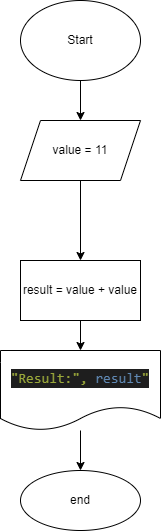

The diagram above was exported from draw.io. Its source (the exported page's mxGraphModel, read from the mxfile embedded in the PNG):
<mxGraphModel dx="301" dy="597" grid="1" gridSize="10" guides="1" tooltips="1" connect="1" arrows="1" fold="1" page="1" pageScale="1" pageWidth="827" pageHeight="1169" math="0" shadow="0">
  <root>
    <mxCell id="0" />
    <mxCell id="1" parent="0" />
    <mxCell id="4" value="" style="edgeStyle=none;html=1;" parent="1" source="2" target="3" edge="1">
      <mxGeometry relative="1" as="geometry" />
    </mxCell>
    <mxCell id="2" value="Start" style="ellipse;whiteSpace=wrap;html=1;" parent="1" vertex="1">
      <mxGeometry x="340" y="40" width="120" height="80" as="geometry" />
    </mxCell>
    <mxCell id="6" value="" style="edgeStyle=none;html=1;" parent="1" source="3" target="5" edge="1">
      <mxGeometry relative="1" as="geometry" />
    </mxCell>
    <mxCell id="3" value="value = 11" style="shape=parallelogram;perimeter=parallelogramPerimeter;whiteSpace=wrap;html=1;fixedSize=1;" parent="1" vertex="1">
      <mxGeometry x="340" y="160" width="120" height="60" as="geometry" />
    </mxCell>
    <mxCell id="8" value="" style="edgeStyle=none;html=1;" parent="1" source="5" target="7" edge="1">
      <mxGeometry relative="1" as="geometry" />
    </mxCell>
    <mxCell id="5" value="result = value + value" style="whiteSpace=wrap;html=1;" parent="1" vertex="1">
      <mxGeometry x="340" y="300" width="120" height="60" as="geometry" />
    </mxCell>
    <mxCell id="10" value="" style="edgeStyle=none;html=1;" parent="1" source="7" target="9" edge="1">
      <mxGeometry relative="1" as="geometry" />
    </mxCell>
    <mxCell id="7" value="&lt;div style=&quot;color: rgb(197 , 200 , 198) ; background-color: rgb(30 , 30 , 30) ; font-family: &amp;#34;consolas&amp;#34; , &amp;#34;courier new&amp;#34; , monospace ; font-size: 14px ; line-height: 19px&quot;&gt;&lt;span style=&quot;color: #9aa83a&quot;&gt;&quot;&lt;/span&gt;&lt;span style=&quot;color: #9aa83a&quot;&gt;Result:&quot;,&lt;/span&gt;&lt;span style=&quot;color: rgb(154 , 168 , 58)&quot;&gt;&amp;nbsp;&lt;/span&gt;&lt;span style=&quot;color: rgb(96 , 137 , 180)&quot;&gt;result&lt;/span&gt;&lt;span style=&quot;color: rgb(154 , 168 , 58)&quot;&gt;&quot;&lt;/span&gt;&lt;/div&gt;" style="shape=document;whiteSpace=wrap;html=1;boundedLbl=1;" parent="1" vertex="1">
      <mxGeometry x="320" y="390" width="160" height="80" as="geometry" />
    </mxCell>
    <mxCell id="9" value="end" style="ellipse;whiteSpace=wrap;html=1;" parent="1" vertex="1">
      <mxGeometry x="340" y="510" width="120" height="60" as="geometry" />
    </mxCell>
  </root>
</mxGraphModel>